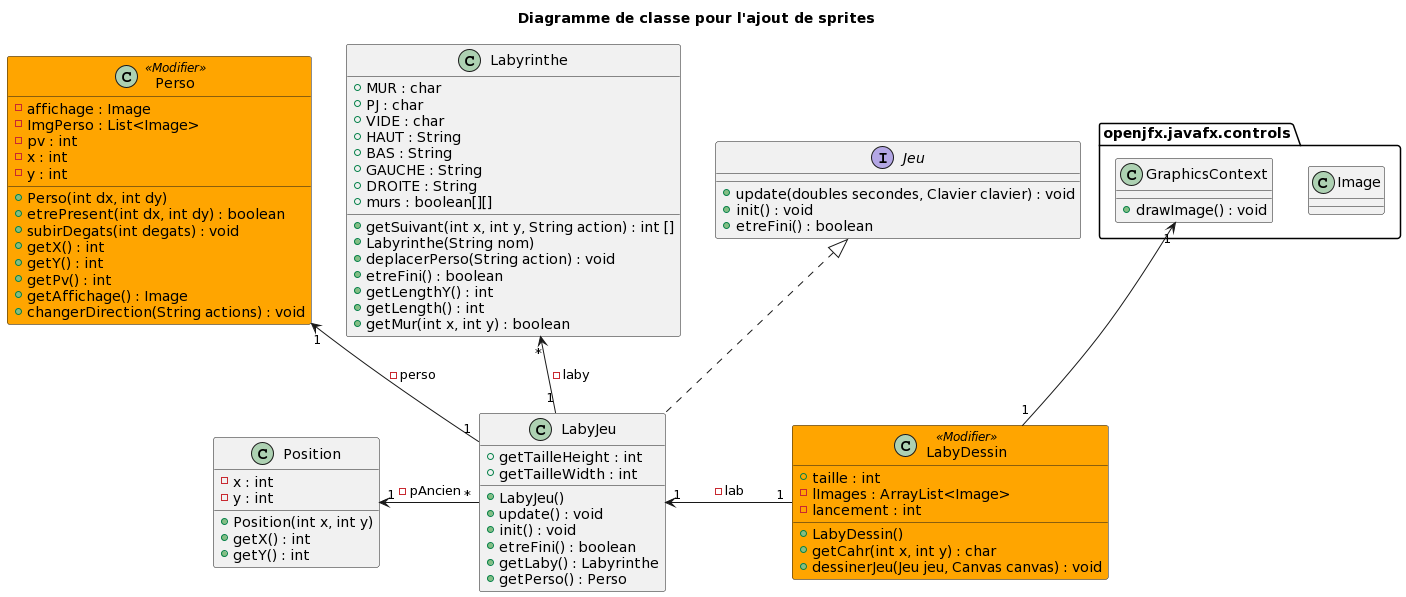

The diagram above was rendered by PlantUML. Its source (embedded in the PNG):
@startuml
title Diagramme de classe pour l'ajout de sprites
skinparam class {
BackgroundColor<<Nouveau>> Pink
BackgroundColor<<Modifier>> Orange
BorderColor<<Nouveau>> Black
}

class Perso <<Modifier>>{
- affichage : Image
- ImgPerso : List<Image>
- pv : int
- x : int
- y : int
+ Perso(int dx, int dy)
+ etrePresent(int dx, int dy) : boolean
+ subirDegats(int degats) : void
+ getX() : int
+ getY() : int
+ getPv() : int
+ getAffichage() : Image
+ changerDirection(String actions) : void
}

class Labyrinthe {
+ MUR : char
+ PJ : char
+ VIDE : char
+ HAUT : String
+ BAS : String
+ GAUCHE : String
+ DROITE : String
+ murs : boolean[][]
+ getSuivant(int x, int y, String action) : int []
+ Labyrinthe(String nom)
+ deplacerPerso(String action) : void
+ etreFini() : boolean
+ getLengthY() : int
+ getLength() : int
+ getMur(int x, int y) : boolean
}



class LabyDessin <<Modifier>>{
+ taille : int
- lImages : ArrayList<Image>
- lancement : int
+ LabyDessin()
+ getCahr(int x, int y) : char
+ dessinerJeu(Jeu jeu, Canvas canvas) : void

}

class LabyJeu {
+ LabyJeu()
+ getTailleHeight : int
+ getTailleWidth : int
+ update() : void
+ init() : void
+ etreFini() : boolean
+ getLaby() : Labyrinthe
+ getPerso() : Perso
}

class Position {
- x : int
- y : int
+ Position(int x, int y)
+ getX() : int
+ getY() : int
}

interface Jeu {
+ update(doubles secondes, Clavier clavier) : void
+ init() : void
+ etreFini() : boolean

}

package openjfx.javafx.controls {
class Image { 

}

class GraphicsContext {
+ drawImage() : void
}
}

GraphicsContext "1" <-- "1" LabyDessin 
LabyJeu "1" <- "1" LabyDessin : - lab
Labyrinthe "*" <-- "1" LabyJeu : - laby
Perso "1" <-- "1" LabyJeu : - perso
Position "1" <- "*" LabyJeu : - pAncien
Jeu <|.. LabyJeu
@enduml